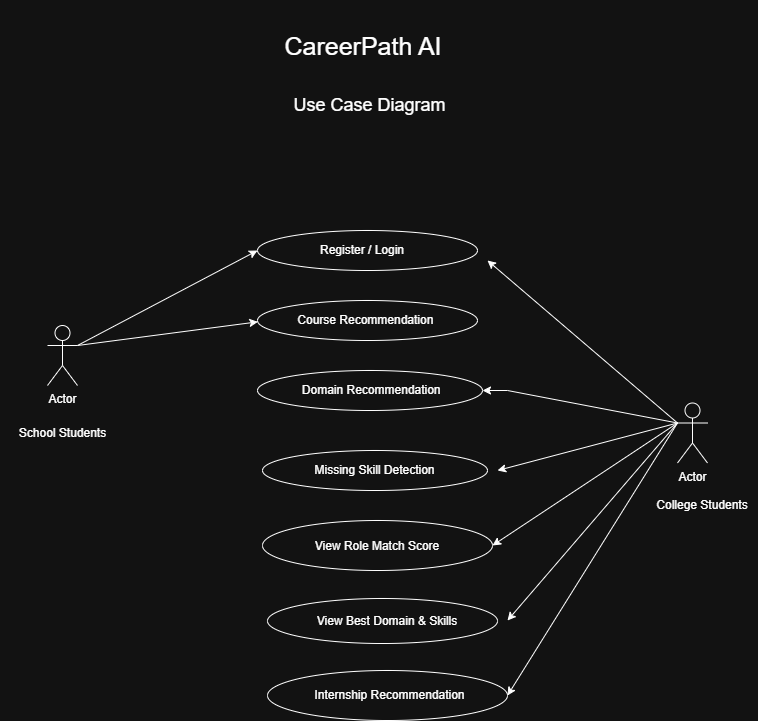

The diagram above was exported from draw.io. Its source (the exported page's mxGraphModel, read from the mxfile embedded in the PNG):
<mxGraphModel dx="1244" dy="1559" grid="1" gridSize="10" guides="1" tooltips="1" connect="1" arrows="1" fold="1" page="1" pageScale="1" pageWidth="850" pageHeight="1100" math="0" shadow="0">
  <root>
    <mxCell id="0" />
    <mxCell id="1" parent="0" />
    <mxCell id="6GWrsr2QjHccVzXamn94-1" parent="1" style="text;html=1;whiteSpace=wrap;strokeColor=none;fillColor=none;align=center;verticalAlign=middle;rounded=0;fontSize=25;" value="CareerPath AI&amp;nbsp;&amp;nbsp;" vertex="1">
      <mxGeometry height="90" width="430" x="177.5" y="-70" as="geometry" />
    </mxCell>
    <mxCell id="6GWrsr2QjHccVzXamn94-48" edge="1" parent="1" source="6GWrsr2QjHccVzXamn94-3" style="edgeStyle=none;rounded=0;orthogonalLoop=1;jettySize=auto;html=1;exitX=1;exitY=0.3333333333333333;exitDx=0;exitDy=0;exitPerimeter=0;entryX=0;entryY=0.5;entryDx=0;entryDy=0;" target="6GWrsr2QjHccVzXamn94-5">
      <mxGeometry relative="1" as="geometry" />
    </mxCell>
    <mxCell id="6GWrsr2QjHccVzXamn94-3" parent="1" style="shape=umlActor;verticalLabelPosition=bottom;verticalAlign=top;html=1;outlineConnect=0;" value="Actor" vertex="1">
      <mxGeometry height="60" width="30" x="70" y="255" as="geometry" />
    </mxCell>
    <mxCell id="6GWrsr2QjHccVzXamn94-5" parent="1" style="ellipse;whiteSpace=wrap;html=1;" value="" vertex="1">
      <mxGeometry height="40" width="220" x="280" y="160" as="geometry" />
    </mxCell>
    <mxCell id="6GWrsr2QjHccVzXamn94-6" parent="1" style="ellipse;whiteSpace=wrap;html=1;" value="" vertex="1">
      <mxGeometry height="40" width="220" x="280" y="230" as="geometry" />
    </mxCell>
    <mxCell id="6GWrsr2QjHccVzXamn94-7" parent="1" style="ellipse;whiteSpace=wrap;html=1;" value="" vertex="1">
      <mxGeometry height="40" width="225" x="280" y="300" as="geometry" />
    </mxCell>
    <mxCell id="6GWrsr2QjHccVzXamn94-8" parent="1" style="ellipse;whiteSpace=wrap;html=1;" value="" vertex="1">
      <mxGeometry height="40" width="225" x="285" y="380" as="geometry" />
    </mxCell>
    <mxCell id="6GWrsr2QjHccVzXamn94-9" parent="1" style="ellipse;whiteSpace=wrap;html=1;" value="" vertex="1">
      <mxGeometry height="50" width="230" x="285" y="450" as="geometry" />
    </mxCell>
    <mxCell id="6GWrsr2QjHccVzXamn94-10" parent="1" style="ellipse;whiteSpace=wrap;html=1;" value="" vertex="1">
      <mxGeometry height="45" width="230" x="290" y="528" as="geometry" />
    </mxCell>
    <mxCell id="6GWrsr2QjHccVzXamn94-11" parent="1" style="ellipse;whiteSpace=wrap;html=1;" value="" vertex="1">
      <mxGeometry height="50" width="240" x="290" y="600" as="geometry" />
    </mxCell>
    <mxCell id="6GWrsr2QjHccVzXamn94-13" parent="1" style="text;html=1;whiteSpace=wrap;strokeColor=none;fillColor=none;align=center;verticalAlign=middle;rounded=0;" value="Register / Login" vertex="1">
      <mxGeometry height="30" width="90" x="340" y="165" as="geometry" />
    </mxCell>
    <mxCell id="6GWrsr2QjHccVzXamn94-14" parent="1" style="text;html=1;whiteSpace=wrap;strokeColor=none;fillColor=none;align=center;verticalAlign=middle;rounded=0;" value="&amp;nbsp; Course Recommendation" vertex="1">
      <mxGeometry height="10" width="240" x="265" y="245" as="geometry" />
    </mxCell>
    <mxCell id="6GWrsr2QjHccVzXamn94-15" parent="1" style="text;html=1;whiteSpace=wrap;strokeColor=none;fillColor=none;align=center;verticalAlign=middle;rounded=0;" value="&amp;nbsp; &amp;nbsp; Domain Recommendation" vertex="1">
      <mxGeometry height="25" width="235" x="270" y="307.5" as="geometry" />
    </mxCell>
    <mxCell id="6GWrsr2QjHccVzXamn94-16" parent="1" style="text;html=1;whiteSpace=wrap;strokeColor=none;fillColor=none;align=center;verticalAlign=middle;rounded=0;" value="View Role Match Score" vertex="1">
      <mxGeometry width="330" x="235" y="475" as="geometry" />
    </mxCell>
    <mxCell id="6GWrsr2QjHccVzXamn94-17" parent="1" style="text;html=1;whiteSpace=wrap;strokeColor=none;fillColor=none;align=center;verticalAlign=middle;rounded=0;" value="Missing Skill Detection" vertex="1">
      <mxGeometry height="15" width="292.5" x="251.25" y="392.5" as="geometry" />
    </mxCell>
    <mxCell id="6GWrsr2QjHccVzXamn94-18" parent="1" style="text;html=1;whiteSpace=wrap;strokeColor=none;fillColor=none;align=center;verticalAlign=middle;rounded=0;" value="View Best Domain &amp;amp; Skills" vertex="1">
      <mxGeometry width="250" x="285" y="550.5" as="geometry" />
    </mxCell>
    <mxCell id="6GWrsr2QjHccVzXamn94-19" parent="1" style="text;html=1;whiteSpace=wrap;strokeColor=none;fillColor=none;align=center;verticalAlign=middle;rounded=0;" value="Internship Recommendation" vertex="1">
      <mxGeometry height="10" width="195" x="315" y="620" as="geometry" />
    </mxCell>
    <mxCell id="6GWrsr2QjHccVzXamn94-41" edge="1" parent="1" source="6GWrsr2QjHccVzXamn94-39" style="edgeStyle=none;rounded=0;orthogonalLoop=1;jettySize=auto;html=1;exitX=0;exitY=0.3333333333333333;exitDx=0;exitDy=0;exitPerimeter=0;">
      <mxGeometry relative="1" as="geometry">
        <mxPoint x="510" y="190" as="targetPoint" />
      </mxGeometry>
    </mxCell>
    <mxCell id="6GWrsr2QjHccVzXamn94-42" edge="1" parent="1" source="6GWrsr2QjHccVzXamn94-39" style="edgeStyle=none;rounded=0;orthogonalLoop=1;jettySize=auto;html=1;exitX=0;exitY=0.3333333333333333;exitDx=0;exitDy=0;exitPerimeter=0;" target="6GWrsr2QjHccVzXamn94-15">
      <mxGeometry relative="1" as="geometry">
        <Array as="points">
          <mxPoint x="530" y="320" />
        </Array>
      </mxGeometry>
    </mxCell>
    <mxCell id="6GWrsr2QjHccVzXamn94-44" edge="1" parent="1" source="6GWrsr2QjHccVzXamn94-39" style="edgeStyle=none;rounded=0;orthogonalLoop=1;jettySize=auto;html=1;exitX=0;exitY=0.3333333333333333;exitDx=0;exitDy=0;exitPerimeter=0;entryX=1;entryY=0.5;entryDx=0;entryDy=0;" target="6GWrsr2QjHccVzXamn94-11">
      <mxGeometry relative="1" as="geometry" />
    </mxCell>
    <mxCell id="6GWrsr2QjHccVzXamn94-46" edge="1" parent="1" source="6GWrsr2QjHccVzXamn94-39" style="edgeStyle=none;rounded=0;orthogonalLoop=1;jettySize=auto;html=1;exitX=0;exitY=0.3333333333333333;exitDx=0;exitDy=0;exitPerimeter=0;">
      <mxGeometry relative="1" as="geometry">
        <mxPoint x="530" y="550" as="targetPoint" />
      </mxGeometry>
    </mxCell>
    <mxCell id="6GWrsr2QjHccVzXamn94-47" edge="1" parent="1" source="6GWrsr2QjHccVzXamn94-39" style="edgeStyle=none;rounded=0;orthogonalLoop=1;jettySize=auto;html=1;exitX=0;exitY=0.3333333333333333;exitDx=0;exitDy=0;exitPerimeter=0;entryX=1;entryY=0.5;entryDx=0;entryDy=0;" target="6GWrsr2QjHccVzXamn94-9">
      <mxGeometry relative="1" as="geometry">
        <mxPoint x="560" y="460" as="targetPoint" />
      </mxGeometry>
    </mxCell>
    <mxCell id="6GWrsr2QjHccVzXamn94-39" parent="1" style="shape=umlActor;verticalLabelPosition=bottom;verticalAlign=top;html=1;outlineConnect=0;" value="Actor" vertex="1">
      <mxGeometry height="60" width="30" x="700" y="332.5" as="geometry" />
    </mxCell>
    <mxCell id="6GWrsr2QjHccVzXamn94-45" edge="1" parent="1" source="6GWrsr2QjHccVzXamn94-39" style="edgeStyle=none;rounded=0;orthogonalLoop=1;jettySize=auto;html=1;exitX=0;exitY=0.3333333333333333;exitDx=0;exitDy=0;exitPerimeter=0;entryX=0.919;entryY=0.5;entryDx=0;entryDy=0;entryPerimeter=0;" target="6GWrsr2QjHccVzXamn94-17">
      <mxGeometry relative="1" as="geometry" />
    </mxCell>
    <mxCell id="6GWrsr2QjHccVzXamn94-49" edge="1" parent="1" source="6GWrsr2QjHccVzXamn94-3" style="edgeStyle=none;rounded=0;orthogonalLoop=1;jettySize=auto;html=1;exitX=1;exitY=0.3333333333333333;exitDx=0;exitDy=0;exitPerimeter=0;entryX=0.064;entryY=0.633;entryDx=0;entryDy=0;entryPerimeter=0;" target="6GWrsr2QjHccVzXamn94-14">
      <mxGeometry relative="1" as="geometry" />
    </mxCell>
    <mxCell id="6GWrsr2QjHccVzXamn94-50" parent="1" style="text;html=1;whiteSpace=wrap;strokeColor=none;fillColor=none;align=center;verticalAlign=middle;rounded=0;" value="School Students" vertex="1">
      <mxGeometry height="10" width="125" x="22.5" y="357.5" as="geometry" />
    </mxCell>
    <mxCell id="6GWrsr2QjHccVzXamn94-51" parent="1" style="text;html=1;whiteSpace=wrap;strokeColor=none;fillColor=none;align=center;verticalAlign=middle;rounded=0;" value="College Students" vertex="1">
      <mxGeometry height="10" width="110" x="670" y="430" as="geometry" />
    </mxCell>
    <mxCell id="6GWrsr2QjHccVzXamn94-52" parent="1" style="text;html=1;whiteSpace=wrap;strokeColor=none;fillColor=none;align=center;verticalAlign=middle;rounded=0;fontSize=18;" value="&amp;nbsp;Use Case Diagram" vertex="1">
      <mxGeometry height="30" width="260" x="260" y="20" as="geometry" />
    </mxCell>
  </root>
</mxGraphModel>